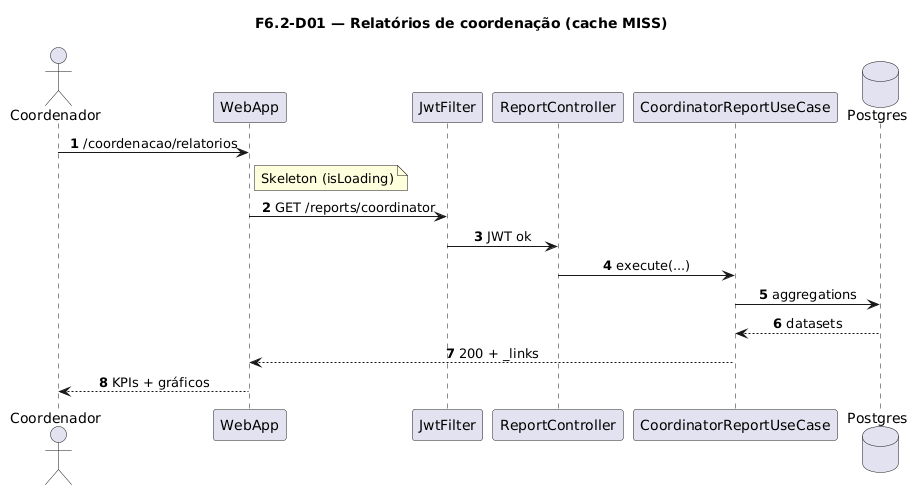

The diagram above was rendered by PlantUML. Its source (embedded in the PNG):
@startuml
title F6.2-D01 — Relatórios de coordenação (cache MISS)
skinparam sequenceMessageAlign center
skinparam responseMessageBelowArrow true
skinparam maxMessageSize 220
autonumber

actor "Coordenador" as Coord
participant "WebApp" as WebApp
participant "JwtFilter" as Jwt
participant "ReportController" as Ctrl
participant "CoordinatorReportUseCase" as UC
database "Postgres" as Postgres

Coord -> WebApp: /coordenacao/relatorios
note right of WebApp
  Skeleton (isLoading)
end note
WebApp -> Jwt: GET /reports/coordinator
Jwt -> Ctrl: JWT ok
Ctrl -> UC: execute(...)
UC -> Postgres: aggregations
Postgres --> UC: datasets
UC --> WebApp: 200 + _links
WebApp --> Coord: KPIs + gráficos
@enduml